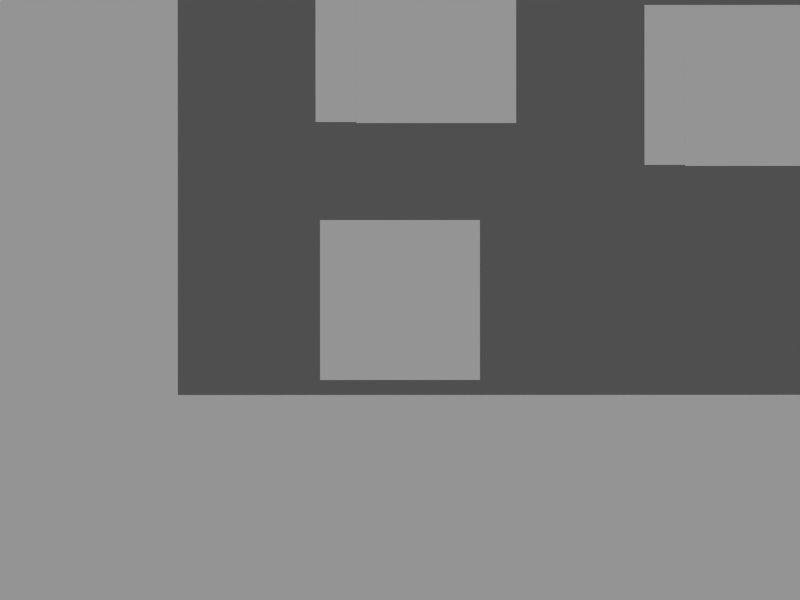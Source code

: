 # Source: level2.blend  (saved by Blender 2.77.0; exported with 4.5.12 LTS)
import bpy
from mathutils import Matrix  # noqa: F401  (used for matrix-valued properties, if any)

bpy.ops.wm.read_factory_settings(use_empty=True)
scene = bpy.context.scene
scene.name = 'Scene'

# ---- collections
col_collection_1 = bpy.data.collections.new('Collection 1'); scene.collection.children.link(col_collection_1)

# ---- materials (node trees are filled in below, after node groups)
mat_bodydefault = bpy.data.materials.new('bodydefault')
mat_bodydefault.alpha_threshold = 0.0
mat_bodydefault.use_transparent_shadow = False
mat_bodydefault.diffuse_color = (0.0, 0.4079, 0.5705, 1.0)
mat_bodydefault.specular_color = (0.5659, 0.9232, 1.0)
mat_bodydefault.roughness = 0.5
mat_bodydefault.line_color = (0.0, 0.0, 0.0, 0.5042)
mat_radar = bpy.data.materials.new('radar')
mat_radar.alpha_threshold = 0.0
mat_radar.use_transparent_shadow = False
mat_radar.roughness = 0.5
mat_radar.specular_intensity = 0.0
mat_bodyradarline = bpy.data.materials.new('bodyradarline')
mat_bodyradarline.alpha_threshold = 0.0
mat_bodyradarline.use_transparent_shadow = False
mat_bodyradarline.diffuse_color = (0.5705, 0.0, 0.0, 1.0)
mat_bodyradarline.specular_color = (1.0, 0.5853, 0.4304)
mat_bodyradarline.roughness = 0.5
mat_bodyradarline.line_color = (0.0, 0.0, 0.0, 0.5042)
mat_radarline = bpy.data.materials.new('radarline')
mat_radarline.alpha_threshold = 0.0
mat_radarline.use_transparent_shadow = False
mat_radarline.roughness = 0.5
mat_radarline.specular_intensity = 0.0
mat_bodyplayer = bpy.data.materials.new('bodyplayer')
mat_bodyplayer.alpha_threshold = 0.0
mat_bodyplayer.use_transparent_shadow = False
mat_bodyplayer.diffuse_color = (0.3878, 0.0, 0.5705, 1.0)
mat_bodyplayer.specular_color = (1.0, 0.0, 0.8528)
mat_bodyplayer.roughness = 0.5
mat_bodyplayer.line_color = (0.0, 0.0, 0.0, 0.5042)
mat_player = bpy.data.materials.new('player')
mat_player.alpha_threshold = 0.0
mat_player.use_transparent_shadow = False
mat_player.roughness = 0.5
mat_player.specular_intensity = 0.0
mat_bodyfinish = bpy.data.materials.new('bodyfinish')
mat_bodyfinish.alpha_threshold = 0.0
mat_bodyfinish.use_transparent_shadow = False
mat_bodyfinish.diffuse_color = (0.03597, 0.5705, 0.0, 1.0)
mat_bodyfinish.specular_color = (0.7667, 1.0, 0.5333)
mat_bodyfinish.roughness = 0.5
mat_bodyfinish.line_color = (0.0, 0.0, 0.0, 0.5042)
mat_finish = bpy.data.materials.new('finish')
mat_finish.alpha_threshold = 0.0
mat_finish.use_transparent_shadow = False
mat_finish.roughness = 0.5
mat_finish.specular_intensity = 0.0
mat_paper = bpy.data.materials.new('paper')
mat_paper.alpha_threshold = 0.0
mat_paper.use_transparent_shadow = False
mat_paper.roughness = 0.5
mat_paper.specular_intensity = 0.0
mat_paper.line_color = (0.0, 0.0, 0.0, 1.0)
mat_level = bpy.data.materials.new('level')
mat_level.alpha_threshold = 0.0
mat_level.use_transparent_shadow = False
mat_level.diffuse_color = (0.214, 0.214, 0.214, 1.0)
mat_level.roughness = 0.5
mat_level.specular_intensity = 0.0

# ---- material node trees

# ---- world
world_world = bpy.data.worlds.new('World'); scene.world = world_world
world_world.color = (0.05088, 0.05088, 0.05088)
world_world.use_sun_shadow = False
world_world.sun_shadow_jitter_overblur = 0.0
world_world.cycles.sampling_method = 'NONE'
world_world.cycles.sample_map_resolution = 256

# ---- cameras
cam_camera = bpy.data.cameras.new('Camera')
cam_camera.type = 'ORTHO'
cam_camera.lens = 35.0
cam_camera.sensor_width = 32.0
cam_camera.sensor_height = 18.0
cam_camera.ortho_scale = 50.0
cam_camera.dof.focus_distance = 0.0
cam_camera.dof.aperture_fstop = 128.0

# ---- lights
light_lamp = bpy.data.lights.new('Lamp', 'SUN')
light_lamp.transmission_factor = 0.0
light_lamp.cutoff_distance = 30.0
light_lamp.angle = 1.571
light_lamp.energy = 1.0
light_lamp.shadow_buffer_clip_start = 1.001
light_lamp.shadow_soft_size = 1.0
light_lamp.shadow_cascade_max_distance = 1000.0
light_lamp.cycles.use_multiple_importance_sampling = False

# ---- meshes
me_bodyradar_001 = bpy.data.meshes.new('bodyradar.001')
me_bodyradar_001.from_pydata([(0.0, 1.0, -1.0), (0.7071, 0.7071, -1.0), (1.0, -4.371e-08, -1.0), (0.7071, -0.7071, -1.0), (-8.742e-08, -1.0, -1.0), (-0.7071, -0.7071, -1.0), (-1.0, 1.192e-08, -1.0), (-0.7071, 0.7071, -1.0), (-3.02e-07, 1.0, 1.0), (0.7071, 0.7071, 1.0), (1.0, 6.159e-07, 1.0), (0.7071, -0.7071, 1.0), (-2.385e-08, -1.0, 1.0), (-0.7071, -0.7071, 1.0), (-1.0, 6.636e-07, 1.0), (-0.7071, 0.7071, 1.0), (0.0, 0.0, -1.0), (0.0, 0.0, 1.0)], [], [(16, 0, 1), (17, 9, 8), (16, 1, 2), (17, 10, 9), (16, 2, 3), (17, 11, 10), (16, 3, 4), (17, 12, 11), (16, 4, 5), (17, 13, 12), (16, 5, 6), (17, 14, 13), (16, 6, 7), (17, 15, 14), (7, 0, 16), (17, 8, 15), (0, 8, 9, 1), (1, 9, 10, 2), (2, 10, 11, 3), (3, 11, 12, 4), (4, 12, 13, 5), (5, 13, 14, 6), (6, 14, 15, 7), (8, 0, 7, 15)])
me_bodyradar_001.materials.append(mat_bodydefault)
me_bodyradar_001.use_remesh_preserve_volume = False
me_bodyradar_001.use_remesh_preserve_attributes = False
me_bodyradar_001.use_mirror_vertex_groups = False
me_bodyradar_001.update()
me_radar_002 = bpy.data.meshes.new('radar.002')
me_radar_002.from_pydata([(1.0, 1.0, 0.0), (1.0, -1.0, 0.0), (-1.0, -1.0, 0.0), (-1.0, 1.0, 0.0)], [], [(0, 3, 2, 1)])
_uv = me_radar_002.uv_layers.new(name='UVTex')
_uv.uv.foreach_set('vector', [2.384e-07, 0.0, 1.0, 0.0, 1.0, 1.0, 0.0, 1.0])
me_radar_002.materials.append(mat_radar)
me_radar_002.use_remesh_preserve_volume = False
me_radar_002.use_remesh_preserve_attributes = False
me_radar_002.use_mirror_vertex_groups = False
me_radar_002.update()
me_bodyradarline_002 = bpy.data.meshes.new('bodyradarline.002')
me_bodyradarline_002.from_pydata([(-0.1144, 0.4694, -0.05), (-0.1144, -0.5815, -0.05), (-6.347, -2.527, -0.05), (-6.141, 2.621, -0.05), (-0.1144, 0.4694, 1.95), (-0.1144, -0.5815, 1.95), (-6.347, -2.527, 1.95), (-6.141, 2.621, 1.95), (-0.1144, -0.05608, -0.05), (-7.051, 0.04733, -0.05), (-0.1144, -0.05608, 1.95), (-7.051, 0.04733, 1.95), (-0.1144, 0.2066, -0.05), (-6.782, 1.334, -0.05), (-0.1144, 0.2066, 1.95), (-6.782, 1.334, 1.95), (-0.1144, -0.3188, -0.05), (-6.947, -1.24, -0.05), (-0.1144, -0.3188, 1.95), (-6.947, -1.24, 1.95)], [], [(1, 5, 6, 2), (4, 0, 3, 7), (0, 12, 13, 3), (12, 8, 9, 13), (7, 15, 14, 4), (15, 11, 10, 14), (12, 0, 4, 14), (14, 10, 8, 12), (11, 15, 13, 9), (15, 7, 3, 13), (8, 16, 17, 9), (16, 1, 2, 17), (11, 19, 18, 10), (19, 6, 5, 18), (10, 18, 16, 8), (18, 5, 1, 16), (6, 19, 17, 2), (19, 11, 9, 17)])
me_bodyradarline_002.materials.append(mat_bodyradarline)
me_bodyradarline_002.use_remesh_preserve_volume = False
me_bodyradarline_002.use_remesh_preserve_attributes = False
me_bodyradarline_002.use_mirror_vertex_groups = False
me_bodyradarline_002.update()
me_radarline_002 = bpy.data.meshes.new('radarline.002')
me_radarline_002.from_pydata([(1.0, 1.0, 0.0), (1.0, -1.0, 0.0), (-1.0, -1.0, 0.0), (-1.0, 1.0, 0.0)], [], [(0, 3, 2, 1)])
_uv = me_radarline_002.uv_layers.new(name='UVTex')
_uv.uv.foreach_set('vector', [2.384e-07, 0.0, 1.0, 0.0, 1.0, 1.0, 0.0, 1.0])
me_radarline_002.materials.append(mat_radarline)
me_radarline_002.use_remesh_preserve_volume = False
me_radarline_002.use_remesh_preserve_attributes = False
me_radarline_002.use_mirror_vertex_groups = False
me_radarline_002.update()
me_bodyradar_003 = bpy.data.meshes.new('bodyradar.003')
me_bodyradar_003.from_pydata([(0.0, 1.0, -1.0), (0.7071, 0.7071, -1.0), (1.0, -4.371e-08, -1.0), (0.7071, -0.7071, -1.0), (-8.742e-08, -1.0, -1.0), (-0.7071, -0.7071, -1.0), (-1.0, 1.192e-08, -1.0), (-0.7071, 0.7071, -1.0), (-3.02e-07, 1.0, 1.0), (0.7071, 0.7071, 1.0), (1.0, 6.159e-07, 1.0), (0.7071, -0.7071, 1.0), (-2.385e-08, -1.0, 1.0), (-0.7071, -0.7071, 1.0), (-1.0, 6.636e-07, 1.0), (-0.7071, 0.7071, 1.0), (0.0, 0.0, -1.0), (0.0, 0.0, 1.0)], [], [(16, 0, 1), (17, 9, 8), (16, 1, 2), (17, 10, 9), (16, 2, 3), (17, 11, 10), (16, 3, 4), (17, 12, 11), (16, 4, 5), (17, 13, 12), (16, 5, 6), (17, 14, 13), (16, 6, 7), (17, 15, 14), (7, 0, 16), (17, 8, 15), (0, 8, 9, 1), (1, 9, 10, 2), (2, 10, 11, 3), (3, 11, 12, 4), (4, 12, 13, 5), (5, 13, 14, 6), (6, 14, 15, 7), (8, 0, 7, 15)])
me_bodyradar_003.materials.append(mat_bodydefault)
me_bodyradar_003.use_remesh_preserve_volume = False
me_bodyradar_003.use_remesh_preserve_attributes = False
me_bodyradar_003.use_mirror_vertex_groups = False
me_bodyradar_003.update()
me_radar_001 = bpy.data.meshes.new('radar.001')
me_radar_001.from_pydata([(1.0, 1.0, 0.0), (1.0, -1.0, 0.0), (-1.0, -1.0, 0.0), (-1.0, 1.0, 0.0)], [], [(0, 3, 2, 1)])
_uv = me_radar_001.uv_layers.new(name='UVTex')
_uv.uv.foreach_set('vector', [2.384e-07, 0.0, 1.0, 0.0, 1.0, 1.0, 0.0, 1.0])
me_radar_001.materials.append(mat_radar)
me_radar_001.use_remesh_preserve_volume = False
me_radar_001.use_remesh_preserve_attributes = False
me_radar_001.use_mirror_vertex_groups = False
me_radar_001.update()
me_bodyradarline_001 = bpy.data.meshes.new('bodyradarline.001')
me_bodyradarline_001.from_pydata([(-0.1144, 0.4694, -0.05), (-0.1144, -0.5815, -0.05), (-6.347, -2.527, -0.05), (-6.141, 2.621, -0.05), (-0.1144, 0.4694, 1.95), (-0.1144, -0.5815, 1.95), (-6.347, -2.527, 1.95), (-6.141, 2.621, 1.95), (-0.1144, -0.05608, -0.05), (-7.051, 0.04733, -0.05), (-0.1144, -0.05608, 1.95), (-7.051, 0.04733, 1.95), (-0.1144, 0.2066, -0.05), (-6.782, 1.334, -0.05), (-0.1144, 0.2066, 1.95), (-6.782, 1.334, 1.95), (-0.1144, -0.3188, -0.05), (-6.947, -1.24, -0.05), (-0.1144, -0.3188, 1.95), (-6.947, -1.24, 1.95)], [], [(1, 5, 6, 2), (4, 0, 3, 7), (0, 12, 13, 3), (12, 8, 9, 13), (7, 15, 14, 4), (15, 11, 10, 14), (12, 0, 4, 14), (14, 10, 8, 12), (11, 15, 13, 9), (15, 7, 3, 13), (8, 16, 17, 9), (16, 1, 2, 17), (11, 19, 18, 10), (19, 6, 5, 18), (10, 18, 16, 8), (18, 5, 1, 16), (6, 19, 17, 2), (19, 11, 9, 17)])
me_bodyradarline_001.materials.append(mat_bodyradarline)
me_bodyradarline_001.use_remesh_preserve_volume = False
me_bodyradarline_001.use_remesh_preserve_attributes = False
me_bodyradarline_001.use_mirror_vertex_groups = False
me_bodyradarline_001.update()
me_radarline_001 = bpy.data.meshes.new('radarline.001')
me_radarline_001.from_pydata([(1.0, 1.0, 0.0), (1.0, -1.0, 0.0), (-1.0, -1.0, 0.0), (-1.0, 1.0, 0.0)], [], [(0, 3, 2, 1)])
_uv = me_radarline_001.uv_layers.new(name='UVTex')
_uv.uv.foreach_set('vector', [2.384e-07, 0.0, 1.0, 0.0, 1.0, 1.0, 0.0, 1.0])
me_radarline_001.materials.append(mat_radarline)
me_radarline_001.use_remesh_preserve_volume = False
me_radarline_001.use_remesh_preserve_attributes = False
me_radarline_001.use_mirror_vertex_groups = False
me_radarline_001.update()
me_bodyplayer = bpy.data.meshes.new('bodyplayer')
me_bodyplayer.from_pydata([(0.9117, 0.892, -1.0), (1.0, -0.3759, -1.0), (-1.0, -0.3759, -1.0), (-0.9117, 0.892, -1.0), (0.9117, 0.892, 1.0), (1.0, -0.3759, 1.0), (-1.0, -0.3759, 1.0), (-0.9117, 0.892, 1.0), (1.0, 0.7831, -1.0), (-1.0, 0.7831, -1.0), (1.0, 0.7831, 1.0), (-1.0, 0.7831, 1.0), (-0.3452, -1.0, -1.0), (-0.3452, 1.0, -1.0), (-0.3452, -1.0, 1.0), (-0.3452, 1.0, 1.0), (-0.3452, 0.7831, -1.0), (-0.3452, 0.7831, 1.0), (0.4336, -1.0, -1.0), (0.4336, 1.0, -1.0), (0.4336, -1.0, 1.0), (0.4336, 1.0, 1.0), (0.4336, 0.7831, -1.0), (0.4336, 0.7831, 1.0), (-0.6944, -0.7839, -1.0), (-0.6944, 1.0, -1.0), (-0.6944, -0.7839, 1.0), (-0.6944, 1.0, 1.0), (-0.6944, 0.7831, -1.0), (-0.6944, 0.7831, 1.0), (0.7168, -0.7839, -1.0), (0.7168, 1.0, -1.0), (0.7168, -0.7839, 1.0), (0.7168, 1.0, 1.0), (0.7168, 0.7831, -1.0), (0.7168, 0.7831, 1.0)], [], [(8, 0, 4, 10), (10, 5, 1, 8), (6, 11, 9, 2), (11, 7, 3, 9), (20, 14, 12, 18), (19, 13, 15, 21), (22, 16, 13, 19), (18, 12, 16, 22), (17, 23, 21, 15), (14, 20, 23, 17), (14, 26, 24, 12), (26, 6, 2, 24), (13, 25, 27, 15), (25, 3, 7, 27), (16, 28, 25, 13), (28, 9, 3, 25), (12, 24, 28, 16), (24, 2, 9, 28), (11, 29, 27, 7), (29, 17, 15, 27), (6, 26, 29, 11), (26, 14, 17, 29), (5, 32, 30, 1), (32, 20, 18, 30), (0, 31, 33, 4), (31, 19, 21, 33), (31, 0, 8, 34), (34, 22, 19, 31), (1, 30, 34, 8), (30, 18, 22, 34), (23, 35, 33, 21), (35, 10, 4, 33), (20, 32, 35, 23), (32, 5, 10, 35)])
me_bodyplayer.materials.append(mat_bodyplayer)
me_bodyplayer.use_remesh_preserve_volume = False
me_bodyplayer.use_remesh_preserve_attributes = False
me_bodyplayer.use_mirror_vertex_groups = False
me_bodyplayer.update()
me_player = bpy.data.meshes.new('player')
me_player.from_pydata([(1.0, 1.0, 0.0), (1.0, -1.0, 0.0), (-1.0, -1.0, 0.0), (-1.0, 1.0, 0.0)], [], [(0, 3, 2, 1)])
_uv = me_player.uv_layers.new(name='UVTex')
_uv.uv.foreach_set('vector', [2.384e-07, 0.0, 1.0, 0.0, 1.0, 1.0, 0.0, 1.0])
me_player.materials.append(mat_player)
me_player.use_remesh_preserve_volume = False
me_player.use_remesh_preserve_attributes = False
me_player.use_mirror_vertex_groups = False
me_player.update()
me_bodyfinish = bpy.data.meshes.new('bodyfinish')
me_bodyfinish.from_pydata([(0.0, 1.0, -1.0), (0.7071, 0.7071, -1.0), (1.0, -4.371e-08, -1.0), (0.7071, -0.7071, -1.0), (-8.742e-08, -1.0, -1.0), (-0.7071, -0.7071, -1.0), (-1.0, 1.192e-08, -1.0), (-0.7071, 0.7071, -1.0), (-3.02e-07, 1.0, 1.0), (0.7071, 0.7071, 1.0), (1.0, 6.159e-07, 1.0), (0.7071, -0.7071, 1.0), (-2.385e-08, -1.0, 1.0), (-0.7071, -0.7071, 1.0), (-1.0, 6.636e-07, 1.0), (-0.7071, 0.7071, 1.0), (0.0, 0.0, -1.0), (0.0, 0.0, 1.0)], [], [(16, 0, 1), (17, 9, 8), (16, 1, 2), (17, 10, 9), (16, 2, 3), (17, 11, 10), (16, 3, 4), (17, 12, 11), (16, 4, 5), (17, 13, 12), (16, 5, 6), (17, 14, 13), (16, 6, 7), (17, 15, 14), (7, 0, 16), (17, 8, 15), (0, 8, 9, 1), (1, 9, 10, 2), (2, 10, 11, 3), (3, 11, 12, 4), (4, 12, 13, 5), (5, 13, 14, 6), (6, 14, 15, 7), (8, 0, 7, 15)])
me_bodyfinish.materials.append(mat_bodyfinish)
me_bodyfinish.use_remesh_preserve_volume = False
me_bodyfinish.use_remesh_preserve_attributes = False
me_bodyfinish.use_mirror_vertex_groups = False
me_bodyfinish.update()
me_finish = bpy.data.meshes.new('finish')
me_finish.from_pydata([(1.0, 1.0, 0.0), (1.0, -1.0, 0.0), (-1.0, -1.0, 0.0), (-1.0, 1.0, 0.0)], [], [(0, 3, 2, 1)])
_uv = me_finish.uv_layers.new(name='UVTex')
_uv.uv.foreach_set('vector', [2.384e-07, 0.0, 1.0, 0.0, 1.0, 1.0, 0.0, 1.0])
me_finish.materials.append(mat_finish)
me_finish.use_remesh_preserve_volume = False
me_finish.use_remesh_preserve_attributes = False
me_finish.use_mirror_vertex_groups = False
me_finish.update()
me_bodylevel = bpy.data.meshes.new('bodylevel')
me_bodylevel.from_pydata([(1.0, 1.0, -1.0), (0.669, -69.88, -1.0), (-1.331, -69.88, -1.0), (-1.0, 1.0, -1.0), (1.0, 1.0, 1.0), (0.669, -69.88, 1.0), (-1.331, -69.88, 1.0), (-1.0, 1.0, 1.0), (-2.609, -70.98, 1.0), (-1.443, -72.6, 1.0), (-2.609, -70.98, -1.0), (-1.443, -72.6, -1.0), (-42.53, -73.4, -1.0), (-42.57, -71.4, -1.0), (-42.53, -73.4, 1.0), (-42.57, -71.4, 1.0), (-71.3, -73.31, 1.0), (-71.26, -75.31, 1.0), (-71.3, -73.31, -1.0), (-71.26, -75.31, -1.0), (-71.93, -75.06, -1.0), (-73.7, -74.14, -1.0), (-71.93, -75.06, 1.0), (-73.7, -74.14, 1.0), (-73.52, -102.1, 1.0), (-71.52, -102.1, 1.0), (-73.52, -102.1, -1.0), (-71.52, -102.1, -1.0), (-71.81, -103.1, -1.0), (-73.23, -104.5, -1.0), (-71.81, -103.1, 1.0), (-73.23, -104.5, 1.0), (-29.8, -106.8, 1.0), (-29.59, -104.8, 1.0), (-29.8, -106.8, -1.0), (-29.59, -104.8, -1.0), (-1.039, -104.4, -1.0), (-1.242, -106.4, -1.0), (-1.039, -104.4, 1.0), (-1.242, -106.4, 1.0), (-0.3183, -106.8, 1.0), (1.211, -105.5, 1.0), (-0.3183, -106.8, -1.0), (1.211, -105.5, -1.0), (2.054, -135.3, -1.0), (0.05943, -135.5, -1.0), (2.054, -135.3, 1.0), (0.05943, -135.5, 1.0), (-0.8616, -136.2, 1.0), (0.5339, -137.6, 1.0), (-0.8616, -136.2, -1.0), (0.5339, -137.6, -1.0), (-27.72, -137.9, -1.0), (-28.01, -135.9, -1.0), (-27.72, -137.9, 1.0), (-28.01, -135.9, 1.0), (-38.5, -134.8, 1.0), (-38.71, -136.8, 1.0), (-38.5, -134.8, -1.0), (-38.71, -136.8, -1.0), (-101.3, -136.4, -1.0), (-101.1, -134.4, -1.0), (-101.3, -136.4, 1.0), (-101.1, -134.4, 1.0), (-102.1, -133.0, 1.0), (-103.4, -134.5, 1.0), (-102.1, -133.0, -1.0), (-103.4, -134.5, -1.0), (-104.3, -100.6, -1.0), (-102.3, -100.6, -1.0), (-104.3, -100.6, 1.0), (-102.3, -100.6, 1.0), (-103.6, -69.38, 1.0), (-105.6, -69.4, 1.0), (-103.6, -69.38, -1.0), (-105.6, -69.4, -1.0), (-104.1, -47.26, -1.0), (-102.1, -47.24, -1.0), (-104.1, -47.26, 1.0), (-102.1, -47.24, 1.0), (-100.9, -46.39, 1.0), (-102.6, -45.39, 1.0), (-100.9, -46.39, -1.0), (-102.6, -45.39, -1.0), (-81.6, -43.11, -1.0), (-81.62, -45.11, -1.0), (-81.6, -43.11, 1.0), (-81.62, -45.11, 1.0), (-53.35, -43.5, 1.0), (-53.33, -41.5, 1.0), (-53.35, -43.5, -1.0), (-53.33, -41.5, -1.0), (-37.37, -42.35, -1.0), (-37.39, -44.35, -1.0), (-37.37, -42.35, 1.0), (-37.39, -44.35, 1.0), (-35.07, -44.51, 1.0), (-36.17, -40.89, 1.0), (-35.07, -44.51, -1.0), (-36.17, -40.89, -1.0), (-34.93, -20.63, -1.0), (-32.94, -20.71, -1.0), (-34.93, -20.63, 1.0), (-32.94, -20.71, 1.0), (-32.5, -3.87, 1.0), (-34.5, -3.784, 1.0), (-32.5, -3.87, -1.0), (-34.5, -3.784, -1.0), (-31.73, -0.5993, -1.0), (-30.6, -2.253, -1.0), (-31.73, -0.5993, 1.0), (-30.6, -2.253, 1.0), (-15.56, -0.5166, 1.0), (-15.7, 1.478, 1.0), (-15.56, -0.5166, -1.0), (-15.7, 1.478, -1.0), (0.164, 0.5629, -1.0), (0.3086, -1.432, -1.0), (0.164, 0.5629, 1.0), (0.3086, -1.432, 1.0)], [], [(0, 1, 2, 3), (4, 7, 6, 5), (0, 4, 5, 1), (2, 6, 7, 3), (4, 0, 3, 7), (6, 2, 10, 8), (1, 5, 9, 11), (5, 6, 8, 9), (2, 1, 11, 10), (10, 11, 12, 13), (9, 8, 15, 14), (11, 9, 14, 12), (8, 10, 13, 15), (15, 13, 18, 16), (12, 14, 17, 19), (14, 15, 16, 17), (13, 12, 19, 18), (18, 19, 20, 21), (17, 16, 23, 22), (19, 17, 22, 20), (16, 18, 21, 23), (23, 21, 26, 24), (20, 22, 25, 27), (22, 23, 24, 25), (21, 20, 27, 26), (26, 27, 28, 29), (25, 24, 31, 30), (27, 25, 30, 28), (24, 26, 29, 31), (31, 29, 34, 32), (28, 30, 33, 35), (30, 31, 32, 33), (29, 28, 35, 34), (34, 35, 36, 37), (33, 32, 39, 38), (35, 33, 38, 36), (32, 34, 37, 39), (39, 37, 42, 40), (36, 38, 41, 43), (38, 39, 40, 41), (37, 36, 43, 42), (42, 43, 44, 45), (41, 40, 47, 46), (43, 41, 46, 44), (40, 42, 45, 47), (47, 45, 50, 48), (44, 46, 49, 51), (46, 47, 48, 49), (45, 44, 51, 50), (50, 51, 52, 53), (49, 48, 55, 54), (51, 49, 54, 52), (48, 50, 53, 55), (55, 53, 58, 56), (52, 54, 57, 59), (54, 55, 56, 57), (53, 52, 59, 58), (58, 59, 60, 61), (57, 56, 63, 62), (59, 57, 62, 60), (56, 58, 61, 63), (63, 61, 66, 64), (60, 62, 65, 67), (62, 63, 64, 65), (61, 60, 67, 66), (66, 67, 68, 69), (65, 64, 71, 70), (67, 65, 70, 68), (64, 66, 69, 71), (71, 69, 74, 72), (68, 70, 73, 75), (70, 71, 72, 73), (69, 68, 75, 74), (74, 75, 76, 77), (73, 72, 79, 78), (75, 73, 78, 76), (72, 74, 77, 79), (79, 77, 82, 80), (76, 78, 81, 83), (78, 79, 80, 81), (77, 76, 83, 82), (82, 83, 84, 85), (81, 80, 87, 86), (83, 81, 86, 84), (80, 82, 85, 87), (87, 85, 90, 88), (84, 86, 89, 91), (86, 87, 88, 89), (85, 84, 91, 90), (90, 91, 92, 93), (89, 88, 95, 94), (91, 89, 94, 92), (88, 90, 93, 95), (95, 93, 98, 96), (92, 94, 97, 99), (94, 95, 96, 97), (93, 92, 99, 98), (98, 99, 100, 101), (97, 96, 103, 102), (99, 97, 102, 100), (96, 98, 101, 103), (103, 101, 106, 104), (100, 102, 105, 107), (102, 103, 104, 105), (101, 100, 107, 106), (106, 107, 108, 109), (105, 104, 111, 110), (107, 105, 110, 108), (104, 106, 109, 111), (111, 109, 114, 112), (108, 110, 113, 115), (110, 111, 112, 113), (109, 108, 115, 114), (114, 115, 116, 117), (113, 112, 119, 118), (115, 113, 118, 116), (112, 114, 117, 119)])
me_bodylevel.materials.append(mat_bodydefault)
me_bodylevel.use_remesh_preserve_volume = False
me_bodylevel.use_remesh_preserve_attributes = False
me_bodylevel.use_mirror_vertex_groups = False
me_bodylevel.update()
me_bodyradar = bpy.data.meshes.new('bodyradar')
me_bodyradar.from_pydata([(0.0, 1.0, -1.0), (0.7071, 0.7071, -1.0), (1.0, -4.371e-08, -1.0), (0.7071, -0.7071, -1.0), (-8.742e-08, -1.0, -1.0), (-0.7071, -0.7071, -1.0), (-1.0, 1.192e-08, -1.0), (-0.7071, 0.7071, -1.0), (-3.02e-07, 1.0, 1.0), (0.7071, 0.7071, 1.0), (1.0, 6.159e-07, 1.0), (0.7071, -0.7071, 1.0), (-2.385e-08, -1.0, 1.0), (-0.7071, -0.7071, 1.0), (-1.0, 6.636e-07, 1.0), (-0.7071, 0.7071, 1.0), (0.0, 0.0, -1.0), (0.0, 0.0, 1.0)], [], [(16, 0, 1), (17, 9, 8), (16, 1, 2), (17, 10, 9), (16, 2, 3), (17, 11, 10), (16, 3, 4), (17, 12, 11), (16, 4, 5), (17, 13, 12), (16, 5, 6), (17, 14, 13), (16, 6, 7), (17, 15, 14), (7, 0, 16), (17, 8, 15), (0, 8, 9, 1), (1, 9, 10, 2), (2, 10, 11, 3), (3, 11, 12, 4), (4, 12, 13, 5), (5, 13, 14, 6), (6, 14, 15, 7), (8, 0, 7, 15)])
me_bodyradar.materials.append(mat_bodydefault)
me_bodyradar.use_remesh_preserve_volume = False
me_bodyradar.use_remesh_preserve_attributes = False
me_bodyradar.use_mirror_vertex_groups = False
me_bodyradar.update()
me_bodyradarline = bpy.data.meshes.new('bodyradarline')
me_bodyradarline.from_pydata([(-0.1144, 0.4694, -0.05), (-0.1144, -0.5815, -0.05), (-6.347, -2.527, -0.05), (-6.141, 2.621, -0.05), (-0.1144, 0.4694, 1.95), (-0.1144, -0.5815, 1.95), (-6.347, -2.527, 1.95), (-6.141, 2.621, 1.95), (-0.1144, -0.05608, -0.05), (-7.051, 0.04733, -0.05), (-0.1144, -0.05608, 1.95), (-7.051, 0.04733, 1.95), (-0.1144, 0.2066, -0.05), (-6.782, 1.334, -0.05), (-0.1144, 0.2066, 1.95), (-6.782, 1.334, 1.95), (-0.1144, -0.3188, -0.05), (-6.947, -1.24, -0.05), (-0.1144, -0.3188, 1.95), (-6.947, -1.24, 1.95)], [], [(1, 5, 6, 2), (4, 0, 3, 7), (0, 12, 13, 3), (12, 8, 9, 13), (7, 15, 14, 4), (15, 11, 10, 14), (12, 0, 4, 14), (14, 10, 8, 12), (11, 15, 13, 9), (15, 7, 3, 13), (8, 16, 17, 9), (16, 1, 2, 17), (11, 19, 18, 10), (19, 6, 5, 18), (10, 18, 16, 8), (18, 5, 1, 16), (6, 19, 17, 2), (19, 11, 9, 17)])
me_bodyradarline.materials.append(mat_bodyradarline)
me_bodyradarline.use_remesh_preserve_volume = False
me_bodyradarline.use_remesh_preserve_attributes = False
me_bodyradarline.use_mirror_vertex_groups = False
me_bodyradarline.update()
me_radarline = bpy.data.meshes.new('radarline')
me_radarline.from_pydata([(1.0, 1.0, 0.0), (1.0, -1.0, 0.0), (-1.0, -1.0, 0.0), (-1.0, 1.0, 0.0)], [], [(0, 3, 2, 1)])
_uv = me_radarline.uv_layers.new(name='UVTex')
_uv.uv.foreach_set('vector', [2.384e-07, 0.0, 1.0, 0.0, 1.0, 1.0, 0.0, 1.0])
me_radarline.materials.append(mat_radarline)
me_radarline.use_remesh_preserve_volume = False
me_radarline.use_remesh_preserve_attributes = False
me_radarline.use_mirror_vertex_groups = False
me_radarline.update()
me_radar = bpy.data.meshes.new('radar')
me_radar.from_pydata([(1.0, 1.0, 0.0), (1.0, -1.0, 0.0), (-1.0, -1.0, 0.0), (-1.0, 1.0, 0.0)], [], [(0, 3, 2, 1)])
_uv = me_radar.uv_layers.new(name='UVTex')
_uv.uv.foreach_set('vector', [2.384e-07, 0.0, 1.0, 0.0, 1.0, 1.0, 0.0, 1.0])
me_radar.materials.append(mat_radar)
me_radar.use_remesh_preserve_volume = False
me_radar.use_remesh_preserve_attributes = False
me_radar.use_mirror_vertex_groups = False
me_radar.update()
me_paper = bpy.data.meshes.new('paper')
me_paper.from_pydata([(1.0, 1.0, 0.0), (1.0, -1.0, 0.0), (-1.0, -1.0, 0.0), (-1.0, 1.0, 0.0)], [], [(0, 3, 2, 1)])
_uv = me_paper.uv_layers.new(name='UVTex')
_uv.uv.foreach_set('vector', [2.384e-07, 0.0, 1.0, 0.0, 1.0, 1.0, 0.0, 1.0])
me_paper.materials.append(mat_paper)
me_paper.use_remesh_preserve_volume = False
me_paper.use_remesh_preserve_attributes = False
me_paper.use_mirror_vertex_groups = False
me_paper.update()
me_level = bpy.data.meshes.new('level')
me_level.from_pydata([(1.0, 1.0, 0.0), (1.0, -1.0, 0.0), (-1.0, -1.0, 0.0), (-1.0, 1.0, 0.0)], [], [(0, 3, 2, 1)])
_uv = me_level.uv_layers.new(name='UVTex')
_uv.uv.foreach_set('vector', [2.384e-07, 0.0, 1.0, 0.0, 1.0, 1.0, 0.0, 1.0])
me_level.materials.append(mat_level)
me_level.use_remesh_preserve_volume = False
me_level.use_remesh_preserve_attributes = False
me_level.use_mirror_vertex_groups = False
me_level.update()

# ---- objects
ob_bodyradar_002 = bpy.data.objects.new('bodyradar.002', me_bodyradar_001)
ob_radar_002 = bpy.data.objects.new('radar.002', me_radar_002)
ob_bodyradarline_002 = bpy.data.objects.new('bodyradarline.002', me_bodyradarline_002)
ob_radarline_002 = bpy.data.objects.new('radarline.002', me_radarline_002)
ob_bodyradar_001 = bpy.data.objects.new('bodyradar.001', me_bodyradar_003)
ob_radar_001 = bpy.data.objects.new('radar.001', me_radar_001)
ob_bodyradarline_001 = bpy.data.objects.new('bodyradarline.001', me_bodyradarline_001)
ob_radarline_001 = bpy.data.objects.new('radarline.001', me_radarline_001)
ob_bodyplayer = bpy.data.objects.new('bodyplayer', me_bodyplayer)
ob_player = bpy.data.objects.new('player', me_player)
ob_camera = bpy.data.objects.new('Camera', cam_camera)
ob_bodyfinish = bpy.data.objects.new('bodyfinish', me_bodyfinish)
ob_finish = bpy.data.objects.new('finish', me_finish)
ob_bodylevel = bpy.data.objects.new('bodylevel', me_bodylevel)
ob_bodyradar = bpy.data.objects.new('bodyradar', me_bodyradar)
ob_bodyradarline = bpy.data.objects.new('bodyradarline', me_bodyradarline)
ob_radarline = bpy.data.objects.new('radarline', me_radarline)
ob_radar = bpy.data.objects.new('radar', me_radar)
ob_paper = bpy.data.objects.new('paper', me_paper)
ob_level = bpy.data.objects.new('level', me_level)
ob_lamp = bpy.data.objects.new('Lamp', light_lamp)

# ---- transforms, parenting, visibility, modifiers, constraints
ob_bodyradar_002.location = (-10.21, 4.652, 0.19)
ob_bodyradar_002.scale = (1.0, 1.0, 0.2)
ob_bodyradar_002.hide_render = True
ob_bodyradar_002.lineart.crease_threshold = 0.0
ob_radar_002.parent = ob_bodyradar_002
ob_radar_002.matrix_parent_inverse = Matrix(((1.0, 0.0, 0.0, 7.315), (0.0, 1.0, 0.0, 14.3), (0.0, 0.0, 5.0, -0.95), (0.0, 0.0, 0.0, 1.0)))
ob_radar_002.location = (-7.269, -14.32, 0.04)
ob_radar_002.scale = (5.0, 5.0, 1.0)
ob_radar_002.lineart.crease_threshold = 0.0
ob_bodyradarline_002.parent = ob_bodyradar_002
ob_bodyradarline_002.matrix_parent_inverse = Matrix(((1.0, 0.0, 0.0, 7.315), (0.0, 1.0, 0.0, 14.3), (0.0, 0.0, 5.0, -0.95), (0.0, 0.0, 0.0, 1.0)))
ob_bodyradarline_002.location = (-7.213, -14.28, 1.49e-08)
ob_bodyradarline_002.scale = (1.0, 1.0, 0.2)
ob_bodyradarline_002.hide_render = True
ob_bodyradarline_002.lineart.crease_threshold = 0.0
ob_radarline_002.parent = ob_bodyradarline_002
ob_radarline_002.matrix_parent_inverse = Matrix(((1.0, 0.0, 0.0, 7.213), (0.0, 1.0, 0.0, 14.28), (0.0, 0.0, 5.0, -7.451e-08), (0.0, 0.0, 0.0, 1.0)))
ob_radarline_002.location = (-9.815, -14.25, 0.06)
ob_radarline_002.scale = (5.0, 5.0, 1.0)
ob_radarline_002.lineart.crease_threshold = 0.0
ob_bodyradar_001.location = (10.35, 1.966, 0.19)
ob_bodyradar_001.scale = (1.0, 1.0, 0.2)
ob_bodyradar_001.hide_render = True
ob_bodyradar_001.lineart.crease_threshold = 0.0
ob_radar_001.parent = ob_bodyradar_001
ob_radar_001.matrix_parent_inverse = Matrix(((1.0, 0.0, 0.0, 7.315), (0.0, 1.0, 0.0, 14.3), (0.0, 0.0, 5.0, -0.95), (0.0, 0.0, 0.0, 1.0)))
ob_radar_001.location = (-7.269, -14.32, 0.04)
ob_radar_001.scale = (5.0, 5.0, 1.0)
ob_radar_001.lineart.crease_threshold = 0.0
ob_bodyradarline_001.parent = ob_bodyradar_001
ob_bodyradarline_001.matrix_parent_inverse = Matrix(((1.0, 0.0, 0.0, 7.315), (0.0, 1.0, 0.0, 14.3), (0.0, 0.0, 5.0, -0.95), (0.0, 0.0, 0.0, 1.0)))
ob_bodyradarline_001.location = (-7.213, -14.28, 1.49e-08)
ob_bodyradarline_001.scale = (1.0, 1.0, 0.2)
ob_bodyradarline_001.hide_render = True
ob_bodyradarline_001.lineart.crease_threshold = 0.0
ob_radarline_001.parent = ob_bodyradarline_001
ob_radarline_001.matrix_parent_inverse = Matrix(((1.0, 0.0, 0.0, 7.213), (0.0, 1.0, 0.0, 14.28), (0.0, 0.0, 5.0, -7.451e-08), (0.0, 0.0, 0.0, 1.0)))
ob_radarline_001.location = (-9.815, -14.25, 0.06)
ob_radarline_001.scale = (5.0, 5.0, 1.0)
ob_radarline_001.lineart.crease_threshold = 0.0
ob_bodyplayer.location = (10.08, 18.08, 0.19)
ob_bodyplayer.scale = (1.0, 1.0, 0.2)
ob_bodyplayer.hide_render = True
ob_bodyplayer.lineart.crease_threshold = 0.0
ob_player.parent = ob_bodyplayer
ob_player.matrix_parent_inverse = Matrix(((1.0, 0.0, 0.0, 10.04), (0.0, 1.0, 0.0, -13.01), (0.0, 0.0, 5.0, -0.95), (0.0, 0.0, 0.0, 1.0)))
ob_player.location = (-10.0, 13.0, 0.04)
ob_player.scale = (5.0, 5.0, 1.0)
ob_player.lineart.crease_threshold = 0.0
ob_camera.parent = ob_bodyplayer
ob_camera.matrix_parent_inverse = Matrix(((1.0, 0.0, 0.0, 10.04), (0.0, 1.0, 0.0, -13.01), (0.0, 0.0, 5.0, -0.95), (0.0, 0.0, 0.0, 1.0)))
ob_camera.location = (-10.0, 13.0, 10.0)
ob_camera.rotation_euler = (0.0, 0.0, -3.142)
ob_camera.lock_rotations_4d = False
ob_camera.empty_display_type = 'ARROWS'
ob_camera.color = (0.0, 0.0, 0.0, 0.0)
ob_camera.display_type = 'WIRE'
ob_camera.lineart.crease_threshold = 0.0
ob_bodyfinish.location = (11.26, -16.01, 0.19)
ob_bodyfinish.rotation_euler = (1.666e-10, 0.0, -1.571)
ob_bodyfinish.scale = (3.5, 3.5, 0.2)
ob_bodyfinish.hide_render = True
ob_bodyfinish.lineart.crease_threshold = 0.0
ob_finish.parent = ob_bodyfinish
ob_finish.matrix_parent_inverse = Matrix(((0.2857, 0.0, 0.0, -2.87), (2.905e-08, 0.2857, 0.0, -3.899), (7.078e-09, 0.0, 5.0, -0.95), (0.0, 0.0, 0.0, 1.0)))
ob_finish.location = (10.05, 13.49, 0.04)
ob_finish.scale = (5.0, 5.0, 1.0)
ob_finish.lineart.crease_threshold = 0.0
ob_bodylevel.location = (15.13, 20.36, 0.17)
ob_bodylevel.scale = (0.3, 0.3, 0.3)
ob_bodylevel.hide_render = True
ob_bodylevel.lineart.crease_threshold = 0.0
ob_bodyradar.location = (-10.21, -17.98, 0.19)
ob_bodyradar.scale = (1.0, 1.0, 0.2)
ob_bodyradar.hide_render = True
ob_bodyradar.lineart.crease_threshold = 0.0
ob_bodyradarline.parent = ob_bodyradar
ob_bodyradarline.matrix_parent_inverse = Matrix(((1.0, 0.0, 0.0, 7.315), (0.0, 1.0, 0.0, 14.3), (0.0, 0.0, 5.0, -0.95), (0.0, 0.0, 0.0, 1.0)))
ob_bodyradarline.location = (-7.213, -14.28, 1.49e-08)
ob_bodyradarline.scale = (1.0, 1.0, 0.2)
ob_bodyradarline.hide_render = True
ob_bodyradarline.lineart.crease_threshold = 0.0
ob_radarline.parent = ob_bodyradarline
ob_radarline.matrix_parent_inverse = Matrix(((1.0, 0.0, 0.0, 7.213), (0.0, 1.0, 0.0, 14.28), (0.0, 0.0, 5.0, -7.451e-08), (0.0, 0.0, 0.0, 1.0)))
ob_radarline.location = (-9.815, -14.25, 0.06)
ob_radarline.scale = (5.0, 5.0, 1.0)
ob_radarline.lineart.crease_threshold = 0.0
ob_radar.parent = ob_bodyradar
ob_radar.matrix_parent_inverse = Matrix(((1.0, 0.0, 0.0, 7.315), (0.0, 1.0, 0.0, 14.3), (0.0, 0.0, 5.0, -0.95), (0.0, 0.0, 0.0, 1.0)))
ob_radar.location = (-7.269, -14.32, 0.04)
ob_radar.scale = (5.0, 5.0, 1.0)
ob_radar.lineart.crease_threshold = 0.0
ob_paper.location = (0.0, 0.0, -0.02)
ob_paper.scale = (100.0, 100.0, 1.0)
ob_paper.lineart.crease_threshold = 0.0
ob_level.location = (0.0, 0.0, 0.0)
ob_level.scale = (24.0, 24.0, 1.0)
ob_level.lineart.crease_threshold = 0.0
ob_lamp.location = (0.0, 0.0, 10.0)
ob_lamp.lock_rotations_4d = False
ob_lamp.empty_display_type = 'ARROWS'
ob_lamp.color = (0.0, 0.0, 0.0, 0.0)
ob_lamp.lineart.crease_threshold = 0.0

# ---- collection membership
col_collection_1.objects.link(ob_bodyradar_002)
col_collection_1.objects.link(ob_radar_002)
col_collection_1.objects.link(ob_bodyradarline_002)
col_collection_1.objects.link(ob_radarline_002)
col_collection_1.objects.link(ob_bodyradar_001)
col_collection_1.objects.link(ob_radar_001)
col_collection_1.objects.link(ob_bodyradarline_001)
col_collection_1.objects.link(ob_radarline_001)
col_collection_1.objects.link(ob_bodyplayer)
col_collection_1.objects.link(ob_player)
col_collection_1.objects.link(ob_camera)
col_collection_1.objects.link(ob_bodyfinish)
col_collection_1.objects.link(ob_finish)
col_collection_1.objects.link(ob_bodylevel)
col_collection_1.objects.link(ob_bodyradar)
col_collection_1.objects.link(ob_bodyradarline)
col_collection_1.objects.link(ob_radarline)
col_collection_1.objects.link(ob_radar)
col_collection_1.objects.link(ob_paper)
col_collection_1.objects.link(ob_level)
col_collection_1.objects.link(ob_lamp)

# ---- scene / render settings (as saved in the file)
scene.camera = ob_camera
scene.frame_start = 1; scene.frame_end = 250; scene.frame_set(1)
scene.render.engine = 'BLENDER_EEVEE_NEXT'
scene.render.image_settings.color_mode = 'RGB'
scene.render.image_settings.compression = 90
scene.render.resolution_x = 800
scene.render.resolution_y = 600
scene.render.dither_intensity = 0.0
scene.render.bake_margin = 2
scene.render.bake_bias = 0.0
scene.cycles.use_denoising = False
scene.cycles.samples = 10
scene.cycles.sampling_pattern = 'TABULATED_SOBOL'
scene.cycles.light_sampling_threshold = 0.0
scene.cycles.use_adaptive_sampling = False
scene.cycles.use_light_tree = False
scene.cycles.blur_glossy = 0.0
scene.cycles.volume_bounces = 1
scene.cycles.pixel_filter_type = 'GAUSSIAN'
scene.cycles.sample_clamp_indirect = 0.0
scene.view_settings.view_transform = 'Standard'
bpy.context.view_layer.update()
